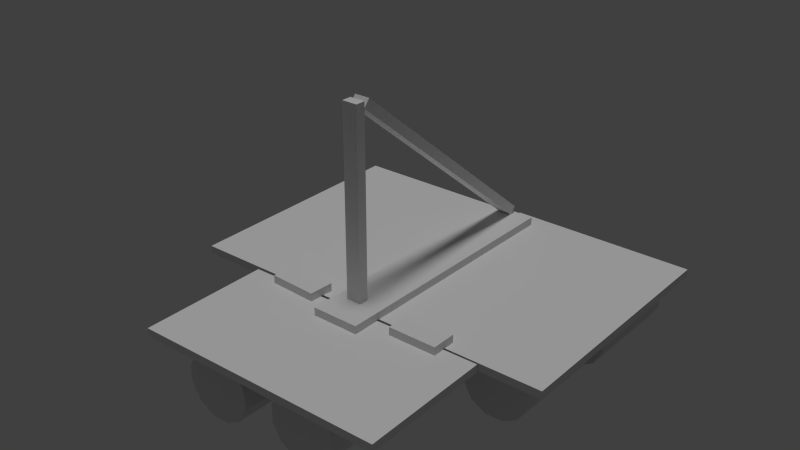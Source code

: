 # Source: boat.blend  (saved by Blender 2.76.0; exported with 4.5.12 LTS)
import bpy
from mathutils import Matrix  # noqa: F401  (used for matrix-valued properties, if any)

bpy.ops.wm.read_factory_settings(use_empty=True)
scene = bpy.context.scene
scene.name = 'Scene'

# ---- collections
col_collection_1 = bpy.data.collections.new('Collection 1'); scene.collection.children.link(col_collection_1)

# ---- materials (node trees are filled in below, after node groups)
mat_boat = bpy.data.materials.new('Boat')
mat_boat.alpha_threshold = 0.0
mat_boat.use_transparent_shadow = False
mat_boat.roughness = 0.5

# ---- material node trees

# ---- world
world_world = bpy.data.worlds.new('World'); scene.world = world_world
world_world.color = (0.05088, 0.05088, 0.05088)
world_world.use_sun_shadow = False
world_world.sun_shadow_jitter_overblur = 0.0
world_world.cycles.sampling_method = 'MANUAL'
world_world.cycles.sample_map_resolution = 256

# ---- lights
light_sun_001 = bpy.data.lights.new('Sun.001', 'SUN')
light_sun_001.transmission_factor = 0.0
light_sun_001.angle = 0.1993
light_sun_001.energy = 1.0
light_sun_001.shadow_buffer_clip_start = 0.5
light_sun_001.shadow_soft_size = 0.1
light_sun_001.shadow_cascade_max_distance = 1000.0
light_sun_001.cycles.use_multiple_importance_sampling = False

# ---- meshes
me_cube_001 = bpy.data.meshes.new('Cube.001')
me_cube_001.from_pydata([(-0.09094, -0.5477, 0.07078), (-0.09094, -0.5477, 2.394), (-0.09094, -0.4268, 0.07078), (-0.09094, -0.4268, 2.394), (0.1005, -0.5477, 0.07078), (0.1005, -0.5477, 2.394), (0.1005, -0.4268, 0.07078), (0.1005, -0.4268, 2.394), (-1.76, 1.274, -0.1046), (-1.76, 2.589, -0.1046), (-1.953, 1.274, -0.2169), (-1.953, 2.589, -0.2169), (-2.063, 1.274, -0.4103), (-2.063, 2.589, -0.4103), (-2.062, 1.274, -0.633), (-2.062, 2.589, -0.633), (-1.949, 1.274, -0.8253), (-1.949, 2.589, -0.8253), (-1.756, 1.274, -0.9356), (-1.756, 2.589, -0.9356), (-1.533, 1.274, -0.9345), (-1.533, 2.589, -0.9345), (-1.341, 1.274, -0.8221), (-1.341, 2.589, -0.8221), (-1.231, 1.274, -0.6287), (-1.231, 2.589, -0.6287), (-1.232, 1.274, -0.406), (-1.232, 2.589, -0.406), (-1.344, 1.274, -0.2137), (-1.344, 2.589, -0.2137), (-1.538, 1.274, -0.1034), (-1.538, 2.589, -0.1034), (-1.647, 2.589, -0.5195), (-1.647, 1.274, -0.5195), (0.006452, 2.553, -0.1269), (0.006452, 2.553, -0.02808), (0.03832, -0.5359, -0.1269), (0.03832, -0.5359, -0.02808), (-2.348, 2.529, -0.1269), (-2.348, 2.529, -0.02808), (-2.316, -0.5602, -0.1269), (-2.316, -0.5602, -0.02808), (2.41, 2.627, -0.1327), (2.41, 2.627, -0.03388), (2.443, -0.5121, -0.1277), (2.444, -0.5119, -0.02888), (0.05522, 2.602, -0.1261), (0.05549, 2.602, -0.02728), (0.08917, -0.5375, -0.1211), (0.08945, -0.5374, -0.02228), (-1.457, -0.595, -0.1269), (-1.457, -0.595, -0.02808), (1.681, -0.5439, -0.1269), (1.681, -0.5439, -0.02808), (-1.431, -2.248, -0.1269), (-1.431, -2.248, -0.02808), (1.708, -2.197, -0.1269), (1.708, -2.197, -0.02808), (-0.2408, 2.416, -0.02808), (-0.2408, 2.416, 0.07078), (0.357, 2.416, -0.02808), (0.357, 2.416, 0.07078), (-0.2408, -0.9133, -0.02808), (-0.2408, -0.9133, 0.07078), (0.357, -0.9133, -0.02808), (0.357, -0.9133, 0.07078), (-1.083, -0.6974, -0.02808), (-1.083, -0.6974, 0.07078), (-1.069, -0.3838, -0.02808), (-1.069, -0.3838, 0.07078), (-0.4714, -0.7248, -0.02808), (-0.4714, -0.7248, 0.07078), (-0.4573, -0.4111, -0.02808), (-0.4573, -0.4111, 0.07078), (0.6365, -0.6968, -0.02808), (0.6365, -0.6968, 0.07078), (0.6352, -0.3829, -0.02808), (0.6352, -0.3829, 0.07078), (1.249, -0.6942, -0.02808), (1.249, -0.6942, 0.07078), (1.248, -0.3803, -0.02808), (1.248, -0.3803, 0.07078), (-0.6687, 1.222, -0.1046), (-0.6687, 2.537, -0.1046), (-0.8609, 1.222, -0.2169), (-0.8609, 2.537, -0.2169), (-0.9713, 1.222, -0.4103), (-0.9713, 2.537, -0.4103), (-0.9701, 1.222, -0.633), (-0.9701, 2.537, -0.633), (-0.8578, 1.222, -0.8253), (-0.8578, 2.537, -0.8253), (-0.6643, 1.222, -0.9356), (-0.6643, 2.537, -0.9356), (-0.4417, 1.222, -0.9345), (-0.4417, 2.537, -0.9345), (-0.2494, 1.222, -0.8221), (-0.2494, 2.537, -0.8221), (-0.1391, 1.222, -0.6287), (-0.1391, 2.537, -0.6287), (-0.1402, 1.222, -0.406), (-0.1402, 2.537, -0.406), (-0.2526, 1.222, -0.2137), (-0.2526, 2.537, -0.2137), (-0.446, 1.222, -0.1034), (-0.446, 2.537, -0.1034), (0.5438, 1.318, -0.1046), (0.5438, 2.633, -0.1046), (0.3515, 1.318, -0.2169), (0.3515, 2.633, -0.2169), (0.2412, 1.318, -0.4103), (0.2412, 2.633, -0.4103), (0.2423, 1.318, -0.633), (0.2423, 2.633, -0.633), (0.3547, 1.318, -0.8253), (0.3547, 2.633, -0.8253), (0.5481, 1.318, -0.9356), (0.5481, 2.633, -0.9356), (0.7708, 1.318, -0.9345), (0.7708, 2.633, -0.9345), (0.9631, 1.318, -0.8221), (0.9631, 2.633, -0.8221), (1.073, 1.318, -0.6287), (1.073, 2.633, -0.6287), (1.072, 1.318, -0.406), (1.072, 2.633, -0.406), (0.9599, 1.318, -0.2137), (0.9599, 2.633, -0.2137), (0.7665, 1.318, -0.1034), (0.7665, 2.633, -0.1034), (1.593, 1.274, -0.1046), (1.593, 2.589, -0.1046), (1.4, 1.274, -0.2169), (1.4, 2.589, -0.2169), (1.29, 1.274, -0.4103), (1.29, 2.589, -0.4103), (1.291, 1.274, -0.633), (1.291, 2.589, -0.633), (1.403, 1.274, -0.8253), (1.403, 2.589, -0.8253), (1.597, 1.274, -0.9356), (1.597, 2.589, -0.9356), (1.82, 1.274, -0.9345), (1.82, 2.589, -0.9345), (2.012, 1.274, -0.8221), (2.012, 2.589, -0.8221), (2.122, 1.274, -0.6287), (2.122, 2.589, -0.6287), (2.121, 1.274, -0.406), (2.121, 2.589, -0.406), (2.009, 1.274, -0.2137), (2.009, 2.589, -0.2137), (1.815, 1.274, -0.1034), (1.815, 2.589, -0.1034), (0.4765, -0.2273, -0.1046), (0.4765, 1.088, -0.1046), (0.2842, -0.2273, -0.2169), (0.2842, 1.088, -0.2169), (0.1739, -0.2273, -0.4103), (0.1739, 1.088, -0.4103), (0.175, -0.2273, -0.633), (0.175, 1.088, -0.633), (0.2874, -0.2273, -0.8253), (0.2874, 1.088, -0.8253), (0.4808, -0.2273, -0.9356), (0.4808, 1.088, -0.9356), (0.7035, -0.2273, -0.9345), (0.7035, 1.088, -0.9345), (0.8957, -0.2273, -0.8221), (0.8957, 1.088, -0.8221), (1.006, -0.2273, -0.6287), (1.006, 1.088, -0.6287), (1.005, -0.2273, -0.406), (1.005, 1.088, -0.406), (0.8926, -0.2273, -0.2137), (0.8926, 1.088, -0.2137), (0.6991, -0.2273, -0.1034), (0.6991, 1.088, -0.1034), (1.53, -0.15, -0.1046), (1.53, 1.165, -0.1046), (1.338, -0.15, -0.2169), (1.338, 1.165, -0.2169), (1.228, -0.15, -0.4103), (1.228, 1.165, -0.4103), (1.229, -0.15, -0.633), (1.229, 1.165, -0.633), (1.341, -0.15, -0.8253), (1.341, 1.165, -0.8253), (1.535, -0.15, -0.9356), (1.535, 1.165, -0.9356), (1.757, -0.15, -0.9345), (1.757, 1.165, -0.9345), (1.95, -0.15, -0.8221), (1.95, 1.165, -0.8221), (2.06, -0.15, -0.6287), (2.06, 1.165, -0.6287), (2.059, -0.15, -0.406), (2.059, 1.165, -0.406), (1.947, -0.15, -0.2137), (1.947, 1.165, -0.2137), (1.753, -0.15, -0.1034), (1.753, 1.165, -0.1034), (-0.7053, -0.2773, -0.1046), (-0.7053, 1.038, -0.1046), (-0.8975, -0.2773, -0.2169), (-0.8975, 1.038, -0.2169), (-1.008, -0.2773, -0.4103), (-1.008, 1.038, -0.4103), (-1.007, -0.2773, -0.633), (-1.007, 1.038, -0.633), (-0.8944, -0.2773, -0.8253), (-0.8944, 1.038, -0.8253), (-0.7009, -0.2773, -0.9356), (-0.7009, 1.038, -0.9356), (-0.4783, -0.2773, -0.9345), (-0.4783, 1.038, -0.9345), (-0.286, -0.2773, -0.8221), (-0.286, 1.038, -0.8221), (-0.1757, -0.2773, -0.6287), (-0.1757, 1.038, -0.6287), (-0.1768, -0.2773, -0.406), (-0.1768, 1.038, -0.406), (-0.2892, -0.2773, -0.2137), (-0.2892, 1.038, -0.2137), (-0.4826, -0.2773, -0.1034), (-0.4826, 1.038, -0.1034), (-1.779, -0.134, -0.1046), (-1.779, 1.181, -0.1046), (-1.972, -0.134, -0.2169), (-1.972, 1.181, -0.2169), (-2.082, -0.134, -0.4103), (-2.082, 1.181, -0.4103), (-2.081, -0.134, -0.633), (-2.081, 1.181, -0.633), (-1.968, -0.134, -0.8253), (-1.968, 1.181, -0.8253), (-1.775, -0.134, -0.9356), (-1.775, 1.181, -0.9356), (-1.552, -0.134, -0.9345), (-1.552, 1.181, -0.9345), (-1.36, -0.134, -0.8221), (-1.36, 1.181, -0.8221), (-1.25, -0.134, -0.6287), (-1.25, 1.181, -0.6287), (-1.251, -0.134, -0.406), (-1.251, 1.181, -0.406), (-1.363, -0.134, -0.2137), (-1.363, 1.181, -0.2137), (-1.557, -0.134, -0.1034), (-1.557, 1.181, -0.1034), (0.4765, -2.003, -0.1046), (0.4765, -0.688, -0.1046), (0.2842, -2.003, -0.2169), (0.2842, -0.688, -0.2169), (0.1739, -2.003, -0.4103), (0.1739, -0.688, -0.4103), (0.175, -2.003, -0.633), (0.175, -0.688, -0.633), (0.2874, -2.003, -0.8253), (0.2874, -0.688, -0.8253), (0.4808, -2.003, -0.9356), (0.4808, -0.688, -0.9356), (0.7035, -2.003, -0.9345), (0.7035, -0.688, -0.9345), (0.8957, -2.003, -0.8221), (0.8957, -0.688, -0.8221), (1.006, -2.003, -0.6287), (1.006, -0.688, -0.6287), (1.005, -2.003, -0.406), (1.005, -0.688, -0.406), (0.8926, -2.003, -0.2137), (0.8926, -0.688, -0.2137), (0.6991, -2.003, -0.1034), (0.6991, -0.688, -0.1034), (-0.7053, -2.053, -0.1046), (-0.7053, -0.738, -0.1046), (-0.8975, -2.053, -0.2169), (-0.8975, -0.738, -0.2169), (-1.008, -2.053, -0.4103), (-1.008, -0.738, -0.4103), (-1.007, -2.053, -0.633), (-1.007, -0.738, -0.633), (-0.8944, -2.053, -0.8253), (-0.8944, -0.738, -0.8253), (-0.7009, -2.053, -0.9356), (-0.7009, -0.738, -0.9356), (-0.4783, -2.053, -0.9345), (-0.4783, -0.738, -0.9345), (-0.286, -2.053, -0.8221), (-0.286, -0.738, -0.8221), (-0.1757, -2.053, -0.6287), (-0.1757, -0.738, -0.6287), (-0.1768, -2.053, -0.406), (-0.1768, -0.738, -0.406), (-0.2892, -2.053, -0.2137), (-0.2892, -0.738, -0.2137), (-0.4826, -2.053, -0.1034), (-0.4826, -0.738, -0.1034), (-0.5552, 2.537, -0.5195), (0.6573, 2.633, -0.5195), (1.706, 2.589, -0.5195), (1.706, 1.274, -0.5195), (0.6573, 1.318, -0.5195), (-0.5552, 1.222, -0.5195), (1.644, 1.165, -0.5195), (0.59, 1.088, -0.5195), (-0.5918, 1.038, -0.5195), (-1.666, 1.181, -0.5195), (1.644, -0.15, -0.5195), (0.59, -0.2273, -0.5195), (-0.5918, -0.2773, -0.5195), (-1.666, -0.134, -0.5195), (-0.5918, -0.738, -0.5195), (0.59, -0.688, -0.5195), (-0.5918, -2.053, -0.5195), (0.59, -2.003, -0.5195), (-0.09094, 2.334, 0.05588), (-0.09094, -0.4322, 2.315), (-0.09094, 2.41, 0.1495), (-0.09094, -0.3558, 2.409), (0.1005, 2.334, 0.05588), (0.1005, -0.4322, 2.315), (0.1005, 2.41, 0.1495), (0.1005, -0.3558, 2.409)], [], [(1, 3, 2, 0), (3, 7, 6, 2), (7, 5, 4, 6), (5, 1, 0, 4), (5, 7, 3, 1), (8, 9, 11, 10), (10, 11, 13, 12), (12, 13, 15, 14), (14, 15, 17, 16), (16, 17, 19, 18), (18, 19, 21, 20), (20, 21, 23, 22), (22, 23, 25, 24), (24, 25, 27, 26), (26, 27, 29, 28), (28, 29, 31, 30), (30, 31, 9, 8), (22, 24, 33), (11, 9, 32), (9, 31, 32), (31, 29, 32), (29, 27, 32), (27, 25, 32), (25, 23, 32), (23, 21, 32), (21, 19, 32), (19, 17, 32), (17, 15, 32), (15, 13, 32), (13, 11, 32), (20, 22, 33), (18, 20, 33), (16, 18, 33), (14, 16, 33), (30, 8, 33), (8, 10, 33), (12, 14, 33), (28, 30, 33), (10, 12, 33), (26, 28, 33), (24, 26, 33), (35, 37, 36, 34), (37, 41, 40, 36), (41, 39, 38, 40), (39, 35, 34, 38), (34, 36, 40, 38), (39, 41, 37, 35), (43, 45, 44, 42), (45, 49, 48, 44), (49, 47, 46, 48), (47, 43, 42, 46), (42, 44, 48, 46), (47, 49, 45, 43), (51, 53, 52, 50), (53, 57, 56, 52), (57, 55, 54, 56), (55, 51, 50, 54), (50, 52, 56, 54), (55, 57, 53, 51), (59, 61, 60, 58), (61, 65, 64, 60), (65, 63, 62, 64), (63, 59, 58, 62), (63, 65, 61, 59), (67, 69, 68, 66), (69, 73, 72, 68), (73, 71, 70, 72), (71, 67, 66, 70), (71, 73, 69, 67), (75, 77, 76, 74), (77, 81, 80, 76), (81, 79, 78, 80), (79, 75, 74, 78), (79, 81, 77, 75), (82, 83, 85, 84), (84, 85, 87, 86), (86, 87, 89, 88), (88, 89, 91, 90), (90, 91, 93, 92), (92, 93, 95, 94), (94, 95, 97, 96), (96, 97, 99, 98), (98, 99, 101, 100), (100, 101, 103, 102), (109, 107, 299), (102, 103, 105, 104), (104, 105, 83, 82), (181, 179, 304), (106, 107, 109, 108), (108, 109, 111, 110), (110, 111, 113, 112), (112, 113, 115, 114), (114, 115, 117, 116), (116, 117, 119, 118), (118, 119, 121, 120), (120, 121, 123, 122), (122, 123, 125, 124), (124, 125, 127, 126), (133, 131, 300), (126, 127, 129, 128), (128, 129, 107, 106), (82, 84, 303), (130, 131, 133, 132), (132, 133, 135, 134), (134, 135, 137, 136), (136, 137, 139, 138), (138, 139, 141, 140), (140, 141, 143, 142), (142, 143, 145, 144), (144, 145, 147, 146), (146, 147, 149, 148), (148, 149, 151, 150), (130, 132, 301), (150, 151, 153, 152), (152, 153, 131, 130), (106, 108, 302), (154, 155, 157, 156), (156, 157, 159, 158), (158, 159, 161, 160), (160, 161, 163, 162), (162, 163, 165, 164), (164, 165, 167, 166), (166, 167, 169, 168), (168, 169, 171, 170), (170, 171, 173, 172), (172, 173, 175, 174), (205, 203, 306), (174, 175, 177, 176), (176, 177, 155, 154), (202, 204, 310), (178, 179, 181, 180), (180, 181, 183, 182), (182, 183, 185, 184), (184, 185, 187, 186), (186, 187, 189, 188), (188, 189, 191, 190), (190, 191, 193, 192), (192, 193, 195, 194), (194, 195, 197, 196), (196, 197, 199, 198), (198, 199, 201, 200), (200, 201, 179, 178), (154, 156, 309), (202, 203, 205, 204), (204, 205, 207, 206), (206, 207, 209, 208), (208, 209, 211, 210), (210, 211, 213, 212), (212, 213, 215, 214), (214, 215, 217, 216), (216, 217, 219, 218), (218, 219, 221, 220), (220, 221, 223, 222), (229, 227, 307), (222, 223, 225, 224), (224, 225, 203, 202), (226, 228, 311), (226, 227, 229, 228), (228, 229, 231, 230), (230, 231, 233, 232), (232, 233, 235, 234), (234, 235, 237, 236), (236, 237, 239, 238), (238, 239, 241, 240), (240, 241, 243, 242), (242, 243, 245, 244), (244, 245, 247, 246), (178, 180, 308), (246, 247, 249, 248), (248, 249, 227, 226), (277, 275, 312), (250, 251, 253, 252), (252, 253, 255, 254), (254, 255, 257, 256), (256, 257, 259, 258), (258, 259, 261, 260), (260, 261, 263, 262), (262, 263, 265, 264), (264, 265, 267, 266), (266, 267, 269, 268), (268, 269, 271, 270), (274, 276, 314), (270, 271, 273, 272), (272, 273, 251, 250), (274, 275, 277, 276), (276, 277, 279, 278), (278, 279, 281, 280), (280, 281, 283, 282), (282, 283, 285, 284), (284, 285, 287, 286), (286, 287, 289, 288), (288, 289, 291, 290), (290, 291, 293, 292), (292, 293, 295, 294), (253, 251, 313), (294, 295, 297, 296), (296, 297, 275, 274), (250, 252, 315), (85, 83, 298), (83, 105, 298), (105, 103, 298), (103, 101, 298), (101, 99, 298), (99, 97, 298), (97, 95, 298), (95, 93, 298), (93, 91, 298), (91, 89, 298), (89, 87, 298), (87, 85, 298), (107, 129, 299), (129, 127, 299), (127, 125, 299), (125, 123, 299), (123, 121, 299), (121, 119, 299), (119, 117, 299), (117, 115, 299), (115, 113, 299), (113, 111, 299), (111, 109, 299), (131, 153, 300), (153, 151, 300), (151, 149, 300), (149, 147, 300), (147, 145, 300), (145, 143, 300), (143, 141, 300), (141, 139, 300), (139, 137, 300), (137, 135, 300), (135, 133, 300), (132, 134, 301), (134, 136, 301), (136, 138, 301), (138, 140, 301), (140, 142, 301), (142, 144, 301), (144, 146, 301), (146, 148, 301), (148, 150, 301), (150, 152, 301), (152, 130, 301), (108, 110, 302), (110, 112, 302), (112, 114, 302), (114, 116, 302), (116, 118, 302), (118, 120, 302), (120, 122, 302), (122, 124, 302), (124, 126, 302), (126, 128, 302), (128, 106, 302), (84, 86, 303), (86, 88, 303), (88, 90, 303), (90, 92, 303), (92, 94, 303), (94, 96, 303), (96, 98, 303), (98, 100, 303), (100, 102, 303), (102, 104, 303), (104, 82, 303), (179, 201, 304), (201, 199, 304), (199, 197, 304), (197, 195, 304), (195, 193, 304), (193, 191, 304), (191, 189, 304), (189, 187, 304), (187, 185, 304), (185, 183, 304), (183, 181, 304), (157, 155, 305), (155, 177, 305), (177, 175, 305), (175, 173, 305), (173, 171, 305), (171, 169, 305), (169, 167, 305), (167, 165, 305), (165, 163, 305), (163, 161, 305), (161, 159, 305), (159, 157, 305), (203, 225, 306), (225, 223, 306), (223, 221, 306), (221, 219, 306), (219, 217, 306), (217, 215, 306), (215, 213, 306), (213, 211, 306), (211, 209, 306), (209, 207, 306), (207, 205, 306), (227, 249, 307), (249, 247, 307), (247, 245, 307), (245, 243, 307), (243, 241, 307), (241, 239, 307), (239, 237, 307), (237, 235, 307), (235, 233, 307), (233, 231, 307), (231, 229, 307), (180, 182, 308), (182, 184, 308), (184, 186, 308), (186, 188, 308), (188, 190, 308), (190, 192, 308), (192, 194, 308), (194, 196, 308), (196, 198, 308), (198, 200, 308), (200, 178, 308), (156, 158, 309), (158, 160, 309), (160, 162, 309), (162, 164, 309), (164, 166, 309), (166, 168, 309), (168, 170, 309), (170, 172, 309), (172, 174, 309), (174, 176, 309), (176, 154, 309), (204, 206, 310), (206, 208, 310), (208, 210, 310), (210, 212, 310), (212, 214, 310), (214, 216, 310), (216, 218, 310), (218, 220, 310), (220, 222, 310), (222, 224, 310), (224, 202, 310), (228, 230, 311), (230, 232, 311), (232, 234, 311), (234, 236, 311), (236, 238, 311), (238, 240, 311), (240, 242, 311), (242, 244, 311), (244, 246, 311), (246, 248, 311), (248, 226, 311), (275, 297, 312), (297, 295, 312), (295, 293, 312), (293, 291, 312), (291, 289, 312), (289, 287, 312), (287, 285, 312), (285, 283, 312), (283, 281, 312), (281, 279, 312), (279, 277, 312), (251, 273, 313), (273, 271, 313), (271, 269, 313), (269, 267, 313), (267, 265, 313), (265, 263, 313), (263, 261, 313), (261, 259, 313), (259, 257, 313), (257, 255, 313), (255, 253, 313), (276, 278, 314), (278, 280, 314), (280, 282, 314), (282, 284, 314), (284, 286, 314), (286, 288, 314), (288, 290, 314), (290, 292, 314), (292, 294, 314), (294, 296, 314), (296, 274, 314), (252, 254, 315), (254, 256, 315), (256, 258, 315), (258, 260, 315), (260, 262, 315), (262, 264, 315), (264, 266, 315), (266, 268, 315), (268, 270, 315), (270, 272, 315), (272, 250, 315), (317, 319, 318, 316), (319, 323, 322, 318), (323, 321, 320, 322), (321, 317, 316, 320), (316, 318, 322, 320), (321, 323, 319, 317)])
_uv = me_cube_001.uv_layers.new(name='UVMap')
_uv.uv.foreach_set('vector', [0.1641, 0.1776, 0.1726, 0.1776, 0.1726, 0.3413, 0.1641, 0.3413, 0.1726, 0.1776, 0.1726, 0.1641, 0.3363, 0.1641, 0.3363, 0.1776, 0.1726, 0.1641, 0.1641, 0.1641, 0.1641, 0.0003453, 0.1726, 0.0003453, 0.1641, 0.1641, 0.1641, 0.1776, 0.0003453, 0.1776, 0.0003453, 0.1641, 0.1641, 0.1641, 0.1726, 0.1641, 0.1726, 0.1776, 0.1641, 0.1776, 0.5729, 0.1516, 0.5729, 0.05892, 0.5886, 0.05892, 0.5886, 0.1516, 0.5886, 0.1516, 0.5886, 0.05892, 0.6043, 0.05892, 0.6043, 0.1516, 0.6043, 0.1516, 0.6043, 0.05892, 0.62, 0.05892, 0.62, 0.1516, 0.62, 0.1516, 0.62, 0.05892, 0.6357, 0.05892, 0.6357, 0.1516, 0.6357, 0.1516, 0.6357, 0.05892, 0.6514, 0.05892, 0.6514, 0.1516, 0.6514, 0.1516, 0.6514, 0.05892, 0.6671, 0.05892, 0.6671, 0.1516, 0.6671, 0.1516, 0.6671, 0.05892, 0.6828, 0.05892, 0.6828, 0.1516, 0.6828, 0.1516, 0.6828, 0.05892, 0.6985, 0.05892, 0.6985, 0.1516, 0.6985, 0.1516, 0.6985, 0.05892, 0.7142, 0.05892, 0.7142, 0.1516, 0.7142, 0.1516, 0.7142, 0.05892, 0.7299, 0.05892, 0.7299, 0.1516, 0.7299, 0.1516, 0.7299, 0.05892, 0.7456, 0.05892, 0.7456, 0.1516, 0.7456, 0.1516, 0.7456, 0.05892, 0.7613, 0.05892, 0.7613, 0.1516, 0.6807, 0.1595, 0.6886, 0.173, 0.6593, 0.1809, 0.6378, 0.008193, 0.6514, 0.0003454, 0.6593, 0.02963, 0.6514, 0.0003454, 0.6671, 0.0003453, 0.6593, 0.02963, 0.6671, 0.0003453, 0.6807, 0.008193, 0.6593, 0.02963, 0.6807, 0.008193, 0.6886, 0.02179, 0.6593, 0.02963, 0.6886, 0.02179, 0.6886, 0.03748, 0.6593, 0.02963, 0.6886, 0.03748, 0.6807, 0.05108, 0.6593, 0.02963, 0.6807, 0.05108, 0.6671, 0.05892, 0.6593, 0.02963, 0.6671, 0.05892, 0.6514, 0.05892, 0.6593, 0.02963, 0.6514, 0.05892, 0.6378, 0.05108, 0.6593, 0.02963, 0.6378, 0.05108, 0.63, 0.03748, 0.6593, 0.02963, 0.63, 0.03748, 0.63, 0.02179, 0.6593, 0.02963, 0.63, 0.02179, 0.6378, 0.008193, 0.6593, 0.02963, 0.6671, 0.1516, 0.6807, 0.1595, 0.6593, 0.1809, 0.6514, 0.1516, 0.6671, 0.1516, 0.6593, 0.1809, 0.6378, 0.1595, 0.6514, 0.1516, 0.6593, 0.1809, 0.63, 0.173, 0.6378, 0.1595, 0.6593, 0.1809, 0.6671, 0.2102, 0.6514, 0.2102, 0.6593, 0.1809, 0.6514, 0.2102, 0.6378, 0.2023, 0.6593, 0.1809, 0.63, 0.1887, 0.63, 0.173, 0.6593, 0.1809, 0.6807, 0.2023, 0.6671, 0.2102, 0.6593, 0.1809, 0.6378, 0.2023, 0.63, 0.1887, 0.6593, 0.1809, 0.6886, 0.1887, 0.6807, 0.2023, 0.6593, 0.1809, 0.6886, 0.173, 0.6886, 0.1887, 0.6593, 0.1809, 0.5716, 0.349, 0.3539, 0.349, 0.3539, 0.342, 0.5716, 0.342, 0.3539, 0.349, 0.3539, 0.5149, 0.3469, 0.5149, 0.3469, 0.349, 0.3539, 0.5149, 0.5716, 0.5149, 0.5716, 0.5219, 0.3539, 0.5219, 0.5716, 0.5149, 0.5716, 0.349, 0.5786, 0.349, 0.5786, 0.5149, 0.5716, 0.6879, 0.3539, 0.6879, 0.3539, 0.5219, 0.5716, 0.5219, 0.5716, 0.5149, 0.3539, 0.5149, 0.3539, 0.349, 0.5716, 0.349, 0.1733, 0.5703, 0.1733, 0.349, 0.1802, 0.349, 0.1802, 0.5703, 0.1733, 0.349, 0.007314, 0.349, 0.007314, 0.342, 0.1733, 0.342, 0.007314, 0.349, 0.007314, 0.5703, 0.0003453, 0.5703, 0.0003469, 0.349, 0.007314, 0.5703, 0.1733, 0.5703, 0.1733, 0.5772, 0.007314, 0.5772, 0.1802, 0.5703, 0.1802, 0.349, 0.3462, 0.349, 0.3462, 0.5703, 0.007314, 0.5703, 0.007314, 0.349, 0.1733, 0.349, 0.1733, 0.5703, 0.344, 0.2404, 0.5653, 0.2403, 0.5653, 0.2473, 0.344, 0.2473, 0.5653, 0.2403, 0.5653, 0.1238, 0.5722, 0.1238, 0.5722, 0.2403, 0.5653, 0.1238, 0.344, 0.1238, 0.344, 0.1169, 0.5653, 0.1169, 0.344, 0.1238, 0.344, 0.2404, 0.337, 0.2404, 0.337, 0.1238, 0.344, 0.0003459, 0.5653, 0.0003453, 0.5653, 0.1169, 0.344, 0.1169, 0.344, 0.1238, 0.5653, 0.1238, 0.5653, 0.2403, 0.344, 0.2404, 0.5787, 0.2971, 0.5787, 0.255, 0.5856, 0.255, 0.5856, 0.2971, 0.5787, 0.255, 0.344, 0.255, 0.344, 0.248, 0.5787, 0.248, 0.344, 0.255, 0.344, 0.2971, 0.337, 0.2971, 0.337, 0.255, 0.344, 0.2971, 0.5787, 0.2971, 0.5787, 0.3041, 0.344, 0.3041, 0.344, 0.2971, 0.344, 0.255, 0.5787, 0.255, 0.5787, 0.2971, 0.4018, 0.3117, 0.4018, 0.3339, 0.3948, 0.3339, 0.3948, 0.3117, 0.4018, 0.3339, 0.445, 0.3339, 0.445, 0.3408, 0.4018, 0.3408, 0.445, 0.3339, 0.445, 0.3117, 0.452, 0.3117, 0.452, 0.3339, 0.445, 0.3117, 0.4018, 0.3117, 0.4018, 0.3048, 0.445, 0.3048, 0.445, 0.3117, 0.445, 0.3339, 0.4018, 0.3339, 0.4018, 0.3117, 0.344, 0.3117, 0.344, 0.3339, 0.337, 0.3339, 0.337, 0.3117, 0.344, 0.3339, 0.3872, 0.3339, 0.3872, 0.3408, 0.344, 0.3408, 0.3872, 0.3339, 0.3872, 0.3117, 0.3942, 0.3117, 0.3942, 0.3339, 0.3872, 0.3117, 0.344, 0.3117, 0.344, 0.3048, 0.3872, 0.3048, 0.3872, 0.3117, 0.3872, 0.3339, 0.344, 0.3339, 0.344, 0.3117, 0.05893, 0.5936, 0.1516, 0.5936, 0.1516, 0.6093, 0.05892, 0.6093, 0.05892, 0.6093, 0.1516, 0.6093, 0.1516, 0.625, 0.05892, 0.625, 0.05892, 0.625, 0.1516, 0.625, 0.1516, 0.6407, 0.05892, 0.6407, 0.05892, 0.6407, 0.1516, 0.6407, 0.1516, 0.6564, 0.05892, 0.6564, 0.05892, 0.6564, 0.1516, 0.6564, 0.1516, 0.6721, 0.05892, 0.6721, 0.05892, 0.6721, 0.1516, 0.6721, 0.1516, 0.6878, 0.05892, 0.6878, 0.05892, 0.6878, 0.1516, 0.6878, 0.1516, 0.7035, 0.05892, 0.7035, 0.05892, 0.7035, 0.1516, 0.7035, 0.1516, 0.7192, 0.05892, 0.7192, 0.05892, 0.7192, 0.1516, 0.7192, 0.1516, 0.7349, 0.05892, 0.7349, 0.05892, 0.7349, 0.1516, 0.7349, 0.1516, 0.7506, 0.05892, 0.7506, 0.9918, 0.8007, 0.9997, 0.8143, 0.9704, 0.8221, 0.05892, 0.7506, 0.1516, 0.7506, 0.1516, 0.7663, 0.05892, 0.7663, 0.05893, 0.5779, 0.1516, 0.5779, 0.1516, 0.5936, 0.05893, 0.5936, 0.7813, 0.8007, 0.7891, 0.8143, 0.7598, 0.8221, 0.8484, 0.7358, 0.9411, 0.7358, 0.9411, 0.7515, 0.8484, 0.7515, 0.8484, 0.7515, 0.9411, 0.7515, 0.9411, 0.7672, 0.8484, 0.7672, 0.8484, 0.7672, 0.9411, 0.7672, 0.9411, 0.7829, 0.8484, 0.7829, 0.8484, 0.7829, 0.9411, 0.7829, 0.9411, 0.7986, 0.8484, 0.7986, 0.8484, 0.7986, 0.9411, 0.7986, 0.9411, 0.8143, 0.8484, 0.8143, 0.8484, 0.8143, 0.9411, 0.8143, 0.9411, 0.83, 0.8484, 0.83, 0.8484, 0.83, 0.9411, 0.83, 0.9411, 0.8457, 0.8484, 0.8457, 0.8484, 0.8457, 0.9411, 0.8457, 0.9411, 0.8614, 0.8484, 0.8614, 0.8484, 0.8614, 0.9411, 0.8614, 0.9411, 0.8771, 0.8484, 0.8771, 0.8484, 0.8771, 0.9411, 0.8771, 0.9411, 0.8928, 0.8484, 0.8928, 0.7813, 0.4226, 0.7891, 0.4362, 0.7598, 0.444, 0.8484, 0.8928, 0.9411, 0.8928, 0.9411, 0.9084, 0.8484, 0.9084, 0.8484, 0.7201, 0.9411, 0.7201, 0.9411, 0.7358, 0.8484, 0.7358, 0.0003456, 0.6721, 0.008194, 0.6585, 0.02963, 0.6799, 0.6379, 0.3577, 0.7305, 0.3577, 0.7305, 0.3734, 0.6379, 0.3734, 0.6379, 0.3734, 0.7305, 0.3734, 0.7305, 0.3891, 0.6379, 0.3891, 0.6379, 0.3891, 0.7305, 0.3891, 0.7305, 0.4048, 0.6379, 0.4048, 0.6379, 0.4048, 0.7305, 0.4048, 0.7305, 0.4205, 0.6379, 0.4205, 0.6379, 0.4205, 0.7305, 0.4205, 0.7305, 0.4362, 0.6379, 0.4362, 0.6379, 0.4362, 0.7305, 0.4362, 0.7305, 0.4519, 0.6379, 0.4519, 0.6379, 0.4519, 0.7305, 0.4519, 0.7305, 0.4676, 0.6379, 0.4676, 0.6379, 0.4676, 0.7305, 0.4676, 0.7305, 0.4833, 0.6379, 0.4833, 0.6379, 0.4833, 0.7305, 0.4833, 0.7305, 0.499, 0.6379, 0.499, 0.6379, 0.499, 0.7305, 0.499, 0.7305, 0.5147, 0.6379, 0.5147, 0.5793, 0.4362, 0.5871, 0.4226, 0.6086, 0.444, 0.6379, 0.5147, 0.7305, 0.5147, 0.7305, 0.5304, 0.6379, 0.5304, 0.6379, 0.342, 0.7305, 0.342, 0.7305, 0.3577, 0.6379, 0.3577, 0.7898, 0.8143, 0.7977, 0.8007, 0.8191, 0.8221, 0.8484, 0.3577, 0.9411, 0.3577, 0.9411, 0.3734, 0.8484, 0.3734, 0.8484, 0.3734, 0.9411, 0.3734, 0.9411, 0.3891, 0.8484, 0.3891, 0.8484, 0.3891, 0.9411, 0.3891, 0.9411, 0.4048, 0.8484, 0.4048, 0.8484, 0.4048, 0.9411, 0.4048, 0.9411, 0.4205, 0.8484, 0.4205, 0.8484, 0.4205, 0.9411, 0.4205, 0.9411, 0.4362, 0.8484, 0.4362, 0.8484, 0.4362, 0.9411, 0.4362, 0.9411, 0.4519, 0.8484, 0.4519, 0.8484, 0.4519, 0.9411, 0.4519, 0.9411, 0.4676, 0.8484, 0.4676, 0.8484, 0.4676, 0.9411, 0.4676, 0.9411, 0.4833, 0.8484, 0.4833, 0.8484, 0.4833, 0.9411, 0.4833, 0.9411, 0.499, 0.8484, 0.499, 0.8484, 0.499, 0.9411, 0.499, 0.9411, 0.5147, 0.8484, 0.5147, 0.5489, 0.7691, 0.5567, 0.7827, 0.5274, 0.7906, 0.8484, 0.5147, 0.9411, 0.5147, 0.9411, 0.5304, 0.8484, 0.5304, 0.8484, 0.342, 0.9411, 0.342, 0.9411, 0.3577, 0.8484, 0.3577, 0.3469, 0.7827, 0.3547, 0.7691, 0.3762, 0.7906, 0.6379, 0.7358, 0.7305, 0.7358, 0.7305, 0.7515, 0.6379, 0.7515, 0.6379, 0.7515, 0.7305, 0.7515, 0.7305, 0.7672, 0.6379, 0.7672, 0.6379, 0.7672, 0.7305, 0.7672, 0.7305, 0.7829, 0.6379, 0.7829, 0.6379, 0.7829, 0.7305, 0.7829, 0.7305, 0.7986, 0.6379, 0.7986, 0.6379, 0.7986, 0.7305, 0.7986, 0.7305, 0.8143, 0.6379, 0.8143, 0.6379, 0.8143, 0.7305, 0.8143, 0.7305, 0.83, 0.6379, 0.83, 0.6379, 0.83, 0.7305, 0.83, 0.7305, 0.8457, 0.6379, 0.8457, 0.6379, 0.8457, 0.7305, 0.8457, 0.7305, 0.8614, 0.6379, 0.8614, 0.6379, 0.8614, 0.7305, 0.8614, 0.7305, 0.8771, 0.6379, 0.8771, 0.6379, 0.8771, 0.7305, 0.8771, 0.7305, 0.8928, 0.6379, 0.8928, 0.6379, 0.8928, 0.7305, 0.8928, 0.7305, 0.9084, 0.6379, 0.9084, 0.6379, 0.7201, 0.7305, 0.7201, 0.7305, 0.7358, 0.6379, 0.7358, 0.7898, 0.4362, 0.7977, 0.4226, 0.8191, 0.444, 0.4055, 0.7042, 0.4982, 0.7042, 0.4982, 0.7199, 0.4055, 0.7199, 0.4055, 0.7199, 0.4982, 0.7199, 0.4982, 0.7356, 0.4055, 0.7356, 0.4055, 0.7356, 0.4982, 0.7356, 0.4982, 0.7513, 0.4055, 0.7513, 0.4055, 0.7513, 0.4982, 0.7513, 0.4982, 0.767, 0.4055, 0.767, 0.4055, 0.767, 0.4982, 0.767, 0.4982, 0.7827, 0.4055, 0.7827, 0.4055, 0.7827, 0.4982, 0.7827, 0.4982, 0.7984, 0.4055, 0.7984, 0.4055, 0.7984, 0.4982, 0.7984, 0.4982, 0.8141, 0.4055, 0.8141, 0.4055, 0.8141, 0.4982, 0.8141, 0.4982, 0.8298, 0.4055, 0.8298, 0.4055, 0.8298, 0.4982, 0.8298, 0.4982, 0.8455, 0.4055, 0.8455, 0.4055, 0.8455, 0.4982, 0.8455, 0.4982, 0.8612, 0.4055, 0.8612, 0.7813, 0.5959, 0.7891, 0.6095, 0.7598, 0.6174, 0.4055, 0.8612, 0.4982, 0.8612, 0.4982, 0.8769, 0.4055, 0.8769, 0.4055, 0.6886, 0.4982, 0.6886, 0.4982, 0.7042, 0.4055, 0.7042, 0.5793, 0.6095, 0.5871, 0.5959, 0.6086, 0.6174, 0.6379, 0.5311, 0.7305, 0.5311, 0.7305, 0.5467, 0.6379, 0.5467, 0.6379, 0.5467, 0.7305, 0.5467, 0.7305, 0.5624, 0.6379, 0.5624, 0.6379, 0.5624, 0.7305, 0.5624, 0.7305, 0.5781, 0.6379, 0.5781, 0.6379, 0.5781, 0.7305, 0.5781, 0.7305, 0.5938, 0.6379, 0.5938, 0.6379, 0.5938, 0.7305, 0.5938, 0.7305, 0.6095, 0.6379, 0.6095, 0.6379, 0.6095, 0.7305, 0.6095, 0.7305, 0.6252, 0.6379, 0.6252, 0.6379, 0.6252, 0.7305, 0.6252, 0.7305, 0.6409, 0.6379, 0.6409, 0.6379, 0.6409, 0.7305, 0.6409, 0.7305, 0.6566, 0.6379, 0.6566, 0.6379, 0.6566, 0.7305, 0.6566, 0.7305, 0.6723, 0.6379, 0.6723, 0.6379, 0.6723, 0.7305, 0.6723, 0.7305, 0.688, 0.6379, 0.688, 0.5793, 0.8143, 0.5871, 0.8007, 0.6086, 0.8221, 0.6379, 0.688, 0.7305, 0.688, 0.7305, 0.7037, 0.6379, 0.7037, 0.6379, 0.7037, 0.7305, 0.7037, 0.7305, 0.7194, 0.6379, 0.7194, 0.964, 0.08093, 0.9718, 0.09452, 0.9425, 0.1024, 0.05892, 0.767, 0.1516, 0.767, 0.1516, 0.7827, 0.05892, 0.7827, 0.05892, 0.7827, 0.1516, 0.7827, 0.1516, 0.7984, 0.05892, 0.7984, 0.05892, 0.7984, 0.1516, 0.7984, 0.1516, 0.814, 0.05892, 0.814, 0.05892, 0.814, 0.1516, 0.814, 0.1516, 0.8297, 0.05892, 0.8297, 0.05892, 0.8297, 0.1516, 0.8297, 0.1516, 0.8454, 0.05892, 0.8454, 0.05892, 0.8454, 0.1516, 0.8454, 0.1516, 0.8611, 0.05892, 0.8611, 0.05892, 0.8611, 0.1516, 0.8611, 0.1516, 0.8768, 0.05892, 0.8768, 0.05892, 0.8768, 0.1516, 0.8768, 0.1516, 0.8925, 0.05892, 0.8925, 0.05892, 0.8925, 0.1516, 0.8925, 0.1516, 0.9082, 0.05892, 0.9082, 0.05892, 0.9082, 0.1516, 0.9082, 0.1516, 0.9239, 0.05892, 0.9239, 0.762, 0.09452, 0.7698, 0.08093, 0.7913, 0.1024, 0.05892, 0.9239, 0.1516, 0.9239, 0.1516, 0.9396, 0.05892, 0.9396, 0.05892, 0.9396, 0.1516, 0.9396, 0.1516, 0.9553, 0.05892, 0.9553, 0.8206, 0.01604, 0.9132, 0.01604, 0.9132, 0.03174, 0.8206, 0.03174, 0.8206, 0.03174, 0.9132, 0.03174, 0.9132, 0.04743, 0.8206, 0.04743, 0.8206, 0.04743, 0.9132, 0.04743, 0.9132, 0.06313, 0.8206, 0.06313, 0.8206, 0.06313, 0.9132, 0.06313, 0.9132, 0.07883, 0.8206, 0.07883, 0.8206, 0.07883, 0.9132, 0.07883, 0.9132, 0.09452, 0.8206, 0.09452, 0.8206, 0.09452, 0.9132, 0.09452, 0.9132, 0.1102, 0.8206, 0.1102, 0.8206, 0.1102, 0.9132, 0.1102, 0.9132, 0.1259, 0.8206, 0.1259, 0.8206, 0.1259, 0.9132, 0.1259, 0.9132, 0.1416, 0.8206, 0.1416, 0.8206, 0.1416, 0.9132, 0.1416, 0.9132, 0.1573, 0.8206, 0.1573, 0.8206, 0.1573, 0.9132, 0.1573, 0.9132, 0.173, 0.8206, 0.173, 0.2023, 0.8318, 0.2102, 0.8454, 0.1809, 0.8533, 0.8206, 0.173, 0.9132, 0.173, 0.9132, 0.1887, 0.8206, 0.1887, 0.8206, 0.0003453, 0.9132, 0.0003454, 0.9132, 0.01604, 0.8206, 0.01604, 0.0003453, 0.8454, 0.008193, 0.8318, 0.02963, 0.8533, 0.2023, 0.6585, 0.2102, 0.6721, 0.1809, 0.6799, 0.2102, 0.6721, 0.2102, 0.6878, 0.1809, 0.6799, 0.2102, 0.6878, 0.2023, 0.7014, 0.1809, 0.6799, 0.2023, 0.7014, 0.1887, 0.7092, 0.1809, 0.6799, 0.1887, 0.7092, 0.173, 0.7092, 0.1809, 0.6799, 0.173, 0.7092, 0.1595, 0.7014, 0.1809, 0.6799, 0.1595, 0.7014, 0.1516, 0.6878, 0.1809, 0.6799, 0.1516, 0.6878, 0.1516, 0.6721, 0.1809, 0.6799, 0.1516, 0.6721, 0.1595, 0.6585, 0.1809, 0.6799, 0.1595, 0.6585, 0.173, 0.6506, 0.1809, 0.6799, 0.173, 0.6506, 0.1887, 0.6507, 0.1809, 0.6799, 0.1887, 0.6507, 0.2023, 0.6585, 0.1809, 0.6799, 0.9997, 0.8143, 0.9997, 0.83, 0.9704, 0.8221, 0.9997, 0.83, 0.9918, 0.8436, 0.9704, 0.8221, 0.9918, 0.8436, 0.9782, 0.8514, 0.9704, 0.8221, 0.9782, 0.8514, 0.9625, 0.8514, 0.9704, 0.8221, 0.9625, 0.8514, 0.9489, 0.8436, 0.9704, 0.8221, 0.9489, 0.8436, 0.9411, 0.83, 0.9704, 0.8221, 0.9411, 0.83, 0.9411, 0.8143, 0.9704, 0.8221, 0.9411, 0.8143, 0.9489, 0.8007, 0.9704, 0.8221, 0.9489, 0.8007, 0.9625, 0.7928, 0.9704, 0.8221, 0.9625, 0.7928, 0.9782, 0.7928, 0.9704, 0.8221, 0.9782, 0.7928, 0.9918, 0.8007, 0.9704, 0.8221, 0.7891, 0.4362, 0.7891, 0.4519, 0.7598, 0.444, 0.7891, 0.4519, 0.7813, 0.4655, 0.7598, 0.444, 0.7813, 0.4655, 0.7677, 0.4733, 0.7598, 0.444, 0.7677, 0.4733, 0.752, 0.4733, 0.7598, 0.444, 0.752, 0.4733, 0.7384, 0.4655, 0.7598, 0.444, 0.7384, 0.4655, 0.7305, 0.4519, 0.7598, 0.444, 0.7305, 0.4519, 0.7305, 0.4362, 0.7598, 0.444, 0.7305, 0.4362, 0.7384, 0.4226, 0.7598, 0.444, 0.7384, 0.4226, 0.752, 0.4147, 0.7598, 0.444, 0.752, 0.4147, 0.7677, 0.4147, 0.7598, 0.444, 0.7677, 0.4147, 0.7813, 0.4226, 0.7598, 0.444, 0.5871, 0.4226, 0.6007, 0.4147, 0.6086, 0.444, 0.6007, 0.4147, 0.6164, 0.4147, 0.6086, 0.444, 0.6164, 0.4147, 0.63, 0.4226, 0.6086, 0.444, 0.63, 0.4226, 0.6379, 0.4362, 0.6086, 0.444, 0.6379, 0.4362, 0.6379, 0.4519, 0.6086, 0.444, 0.6379, 0.4519, 0.63, 0.4655, 0.6086, 0.444, 0.63, 0.4655, 0.6164, 0.4733, 0.6086, 0.444, 0.6164, 0.4733, 0.6007, 0.4733, 0.6086, 0.444, 0.6007, 0.4733, 0.5871, 0.4655, 0.6086, 0.444, 0.5871, 0.4655, 0.5793, 0.4519, 0.6086, 0.444, 0.5793, 0.4519, 0.5793, 0.4362, 0.6086, 0.444, 0.7977, 0.8007, 0.8113, 0.7928, 0.8191, 0.8221, 0.8113, 0.7928, 0.827, 0.7928, 0.8191, 0.8221, 0.827, 0.7928, 0.8405, 0.8007, 0.8191, 0.8221, 0.8405, 0.8007, 0.8484, 0.8143, 0.8191, 0.8221, 0.8484, 0.8143, 0.8484, 0.83, 0.8191, 0.8221, 0.8484, 0.83, 0.8405, 0.8436, 0.8191, 0.8221, 0.8405, 0.8436, 0.827, 0.8514, 0.8191, 0.8221, 0.827, 0.8514, 0.8113, 0.8514, 0.8191, 0.8221, 0.8113, 0.8514, 0.7977, 0.8436, 0.8191, 0.8221, 0.7977, 0.8436, 0.7898, 0.83, 0.8191, 0.8221, 0.7898, 0.83, 0.7898, 0.8143, 0.8191, 0.8221, 0.008194, 0.6585, 0.02179, 0.6506, 0.02963, 0.6799, 0.02179, 0.6506, 0.03748, 0.6506, 0.02963, 0.6799, 0.03748, 0.6506, 0.05108, 0.6585, 0.02963, 0.6799, 0.05108, 0.6585, 0.05892, 0.6721, 0.02963, 0.6799, 0.05892, 0.6721, 0.05892, 0.6878, 0.02963, 0.6799, 0.05892, 0.6878, 0.05108, 0.7014, 0.02963, 0.6799, 0.05108, 0.7014, 0.03748, 0.7092, 0.02963, 0.6799, 0.03748, 0.7092, 0.02179, 0.7092, 0.02963, 0.6799, 0.02179, 0.7092, 0.008193, 0.7014, 0.02963, 0.6799, 0.008193, 0.7014, 0.0003453, 0.6878, 0.02963, 0.6799, 0.0003453, 0.6878, 0.0003456, 0.6721, 0.02963, 0.6799, 0.7891, 0.8143, 0.7891, 0.83, 0.7598, 0.8221, 0.7891, 0.83, 0.7813, 0.8436, 0.7598, 0.8221, 0.7813, 0.8436, 0.7677, 0.8514, 0.7598, 0.8221, 0.7677, 0.8514, 0.752, 0.8514, 0.7598, 0.8221, 0.752, 0.8514, 0.7384, 0.8436, 0.7598, 0.8221, 0.7384, 0.8436, 0.7305, 0.83, 0.7598, 0.8221, 0.7305, 0.83, 0.7305, 0.8143, 0.7598, 0.8221, 0.7305, 0.8143, 0.7384, 0.8007, 0.7598, 0.8221, 0.7384, 0.8007, 0.752, 0.7928, 0.7598, 0.8221, 0.752, 0.7928, 0.7677, 0.7928, 0.7598, 0.8221, 0.7677, 0.7928, 0.7813, 0.8007, 0.7598, 0.8221, 0.9918, 0.4226, 0.9997, 0.4362, 0.9704, 0.444, 0.9997, 0.4362, 0.9997, 0.4519, 0.9704, 0.444, 0.9997, 0.4519, 0.9918, 0.4655, 0.9704, 0.444, 0.9918, 0.4655, 0.9782, 0.4733, 0.9704, 0.444, 0.9782, 0.4733, 0.9625, 0.4733, 0.9704, 0.444, 0.9625, 0.4733, 0.9489, 0.4655, 0.9704, 0.444, 0.9489, 0.4655, 0.9411, 0.4519, 0.9704, 0.444, 0.9411, 0.4519, 0.9411, 0.4362, 0.9704, 0.444, 0.9411, 0.4362, 0.9489, 0.4226, 0.9704, 0.444, 0.9489, 0.4226, 0.9625, 0.4147, 0.9704, 0.444, 0.9625, 0.4147, 0.9782, 0.4147, 0.9704, 0.444, 0.9782, 0.4147, 0.9918, 0.4226, 0.9704, 0.444, 0.5567, 0.7827, 0.5567, 0.7984, 0.5274, 0.7906, 0.5567, 0.7984, 0.5489, 0.812, 0.5274, 0.7906, 0.5489, 0.812, 0.5353, 0.8199, 0.5274, 0.7906, 0.5353, 0.8199, 0.5196, 0.8199, 0.5274, 0.7906, 0.5196, 0.8199, 0.506, 0.812, 0.5274, 0.7906, 0.506, 0.812, 0.4982, 0.7984, 0.5274, 0.7906, 0.4982, 0.7984, 0.4982, 0.7827, 0.5274, 0.7906, 0.4982, 0.7827, 0.506, 0.7691, 0.5274, 0.7906, 0.506, 0.7691, 0.5196, 0.7613, 0.5274, 0.7906, 0.5196, 0.7613, 0.5353, 0.7613, 0.5274, 0.7906, 0.5353, 0.7613, 0.5489, 0.7691, 0.5274, 0.7906, 0.7891, 0.6095, 0.7891, 0.6252, 0.7598, 0.6174, 0.7891, 0.6252, 0.7813, 0.6388, 0.7598, 0.6174, 0.7813, 0.6388, 0.7677, 0.6467, 0.7598, 0.6174, 0.7677, 0.6467, 0.752, 0.6467, 0.7598, 0.6174, 0.752, 0.6467, 0.7384, 0.6388, 0.7598, 0.6174, 0.7384, 0.6388, 0.7305, 0.6252, 0.7598, 0.6174, 0.7305, 0.6252, 0.7305, 0.6095, 0.7598, 0.6174, 0.7305, 0.6095, 0.7384, 0.5959, 0.7598, 0.6174, 0.7384, 0.5959, 0.752, 0.5881, 0.7598, 0.6174, 0.752, 0.5881, 0.7677, 0.5881, 0.7598, 0.6174, 0.7677, 0.5881, 0.7813, 0.5959, 0.7598, 0.6174, 0.5871, 0.8007, 0.6007, 0.7928, 0.6086, 0.8221, 0.6007, 0.7928, 0.6164, 0.7928, 0.6086, 0.8221, 0.6164, 0.7928, 0.63, 0.8007, 0.6086, 0.8221, 0.63, 0.8007, 0.6379, 0.8143, 0.6086, 0.8221, 0.6379, 0.8143, 0.6379, 0.83, 0.6086, 0.8221, 0.6379, 0.83, 0.63, 0.8436, 0.6086, 0.8221, 0.63, 0.8436, 0.6164, 0.8514, 0.6086, 0.8221, 0.6164, 0.8514, 0.6007, 0.8514, 0.6086, 0.8221, 0.6007, 0.8514, 0.5871, 0.8436, 0.6086, 0.8221, 0.5871, 0.8436, 0.5793, 0.83, 0.6086, 0.8221, 0.5793, 0.83, 0.5793, 0.8143, 0.6086, 0.8221, 0.7977, 0.4226, 0.8113, 0.4147, 0.8191, 0.444, 0.8113, 0.4147, 0.827, 0.4147, 0.8191, 0.444, 0.827, 0.4147, 0.8405, 0.4226, 0.8191, 0.444, 0.8405, 0.4226, 0.8484, 0.4362, 0.8191, 0.444, 0.8484, 0.4362, 0.8484, 0.4519, 0.8191, 0.444, 0.8484, 0.4519, 0.8405, 0.4655, 0.8191, 0.444, 0.8405, 0.4655, 0.827, 0.4733, 0.8191, 0.444, 0.827, 0.4733, 0.8113, 0.4733, 0.8191, 0.444, 0.8113, 0.4733, 0.7977, 0.4655, 0.8191, 0.444, 0.7977, 0.4655, 0.7898, 0.4519, 0.8191, 0.444, 0.7898, 0.4519, 0.7898, 0.4362, 0.8191, 0.444, 0.3547, 0.7691, 0.3683, 0.7613, 0.3762, 0.7906, 0.3683, 0.7613, 0.384, 0.7613, 0.3762, 0.7906, 0.384, 0.7613, 0.3976, 0.7691, 0.3762, 0.7906, 0.3976, 0.7691, 0.4055, 0.7827, 0.3762, 0.7906, 0.4055, 0.7827, 0.4055, 0.7984, 0.3762, 0.7906, 0.4055, 0.7984, 0.3976, 0.812, 0.3762, 0.7906, 0.3976, 0.812, 0.384, 0.8199, 0.3762, 0.7906, 0.384, 0.8199, 0.3683, 0.8199, 0.3762, 0.7906, 0.3683, 0.8199, 0.3547, 0.812, 0.3762, 0.7906, 0.3547, 0.812, 0.3469, 0.7984, 0.3762, 0.7906, 0.3469, 0.7984, 0.3469, 0.7827, 0.3762, 0.7906, 0.5871, 0.5959, 0.6007, 0.5881, 0.6086, 0.6174, 0.6007, 0.5881, 0.6164, 0.5881, 0.6086, 0.6174, 0.6164, 0.5881, 0.63, 0.5959, 0.6086, 0.6174, 0.63, 0.5959, 0.6379, 0.6095, 0.6086, 0.6174, 0.6379, 0.6095, 0.6379, 0.6252, 0.6086, 0.6174, 0.6379, 0.6252, 0.63, 0.6388, 0.6086, 0.6174, 0.63, 0.6388, 0.6164, 0.6467, 0.6086, 0.6174, 0.6164, 0.6467, 0.6007, 0.6467, 0.6086, 0.6174, 0.6007, 0.6467, 0.5871, 0.6388, 0.6086, 0.6174, 0.5871, 0.6388, 0.5793, 0.6252, 0.6086, 0.6174, 0.5793, 0.6252, 0.5793, 0.6095, 0.6086, 0.6174, 0.9718, 0.09452, 0.9718, 0.1102, 0.9425, 0.1024, 0.9718, 0.1102, 0.964, 0.1238, 0.9425, 0.1024, 0.964, 0.1238, 0.9504, 0.1317, 0.9425, 0.1024, 0.9504, 0.1317, 0.9347, 0.1317, 0.9425, 0.1024, 0.9347, 0.1317, 0.9211, 0.1238, 0.9425, 0.1024, 0.9211, 0.1238, 0.9132, 0.1102, 0.9425, 0.1024, 0.9132, 0.1102, 0.9132, 0.09452, 0.9425, 0.1024, 0.9132, 0.09452, 0.9211, 0.08093, 0.9425, 0.1024, 0.9211, 0.08093, 0.9347, 0.07308, 0.9425, 0.1024, 0.9347, 0.07308, 0.9504, 0.07308, 0.9425, 0.1024, 0.9504, 0.07308, 0.964, 0.08093, 0.9425, 0.1024, 0.2102, 0.8454, 0.2102, 0.8611, 0.1809, 0.8533, 0.2102, 0.8611, 0.2023, 0.8747, 0.1809, 0.8533, 0.2023, 0.8747, 0.1887, 0.8826, 0.1809, 0.8533, 0.1887, 0.8826, 0.173, 0.8826, 0.1809, 0.8533, 0.173, 0.8826, 0.1595, 0.8747, 0.1809, 0.8533, 0.1595, 0.8747, 0.1516, 0.8611, 0.1809, 0.8533, 0.1516, 0.8611, 0.1516, 0.8454, 0.1809, 0.8533, 0.1516, 0.8454, 0.1595, 0.8318, 0.1809, 0.8533, 0.1595, 0.8318, 0.173, 0.824, 0.1809, 0.8533, 0.173, 0.824, 0.1887, 0.824, 0.1809, 0.8533, 0.1887, 0.824, 0.2023, 0.8318, 0.1809, 0.8533, 0.7698, 0.08093, 0.7834, 0.07308, 0.7913, 0.1024, 0.7834, 0.07308, 0.7991, 0.07308, 0.7913, 0.1024, 0.7991, 0.07308, 0.8127, 0.08093, 0.7913, 0.1024, 0.8127, 0.08093, 0.8206, 0.09452, 0.7913, 0.1024, 0.8206, 0.09452, 0.8206, 0.1102, 0.7913, 0.1024, 0.8206, 0.1102, 0.8127, 0.1238, 0.7913, 0.1024, 0.8127, 0.1238, 0.7991, 0.1317, 0.7913, 0.1024, 0.7991, 0.1317, 0.7834, 0.1317, 0.7913, 0.1024, 0.7834, 0.1317, 0.7698, 0.1238, 0.7913, 0.1024, 0.7698, 0.1238, 0.762, 0.1102, 0.7913, 0.1024, 0.762, 0.1102, 0.762, 0.09452, 0.7913, 0.1024, 0.008193, 0.8318, 0.02179, 0.824, 0.02963, 0.8533, 0.02179, 0.824, 0.03748, 0.824, 0.02963, 0.8533, 0.03748, 0.824, 0.05108, 0.8318, 0.02963, 0.8533, 0.05108, 0.8318, 0.05892, 0.8454, 0.02963, 0.8533, 0.05892, 0.8454, 0.05892, 0.8611, 0.02963, 0.8533, 0.05892, 0.8611, 0.05108, 0.8747, 0.02963, 0.8533, 0.05108, 0.8747, 0.03748, 0.8826, 0.02963, 0.8533, 0.03748, 0.8826, 0.02179, 0.8826, 0.02963, 0.8533, 0.02179, 0.8826, 0.008193, 0.8747, 0.02963, 0.8533, 0.008193, 0.8747, 0.0003453, 0.8611, 0.02963, 0.8533, 0.0003453, 0.8611, 0.0003453, 0.8454, 0.02963, 0.8533, 0.5948, 0.292, 0.5948, 0.2835, 0.8466, 0.2835, 0.8466, 0.292, 0.5948, 0.2835, 0.5948, 0.27, 0.8466, 0.27, 0.8466, 0.2835, 0.5948, 0.27, 0.5948, 0.2615, 0.8466, 0.2615, 0.8466, 0.27, 0.5948, 0.2615, 0.5948, 0.248, 0.8466, 0.248, 0.8466, 0.2615, 0.8551, 0.2835, 0.8466, 0.2835, 0.8466, 0.27, 0.8551, 0.27, 0.5863, 0.27, 0.5948, 0.27, 0.5948, 0.2835, 0.5863, 0.2835])
me_cube_001.materials.append(mat_boat)
me_cube_001.use_remesh_preserve_volume = False
me_cube_001.use_remesh_preserve_attributes = False
me_cube_001.use_mirror_vertex_groups = False
me_cube_001.update()

# ---- objects
ob_sun = bpy.data.objects.new('Sun', light_sun_001)
ob_boat_mesh = bpy.data.objects.new('Boat Mesh', me_cube_001)

# ---- transforms, parenting, visibility, modifiers, constraints
ob_sun.location = (-0.2475, -2.514, 2.357)
ob_sun.lineart.crease_threshold = 0.0
ob_boat_mesh.location = (0.0, 0.0, 0.0)
ob_boat_mesh.rotation_mode = 'ZYX'
ob_boat_mesh.lock_rotation = (True, True, True)
ob_boat_mesh.lock_scale = (True, True, True)
ob_boat_mesh.lineart.crease_threshold = 0.0

# ---- collection membership
col_collection_1.objects.link(ob_sun)
col_collection_1.objects.link(ob_boat_mesh)

# ---- scene / render settings (as saved in the file)
scene.frame_start = 1; scene.frame_end = 250; scene.frame_set(225)
scene.render.engine = 'BLENDER_EEVEE_NEXT'
scene.render.resolution_percentage = 50
scene.render.dither_intensity = 0.0
scene.cycles.use_denoising = False
scene.cycles.samples = 10
scene.cycles.sampling_pattern = 'TABULATED_SOBOL'
scene.cycles.light_sampling_threshold = 0.0
scene.cycles.use_adaptive_sampling = False
scene.cycles.use_light_tree = False
scene.cycles.blur_glossy = 0.0
scene.cycles.pixel_filter_type = 'GAUSSIAN'
scene.cycles.sample_clamp_indirect = 0.0
scene.view_settings.view_transform = 'Standard'
bpy.context.view_layer.update()

# ---- added for rendering (the .blend has no active camera): camera
cam_auto = bpy.data.cameras.new('AutoCamera')
cam_auto.lens = 50.0
cam_auto.sensor_width = 36.0
cam_auto.clip_end = 1000.0
ob_auto_camera = bpy.data.objects.new('AutoCamera', cam_auto)
scene.collection.objects.link(ob_auto_camera)
ob_auto_camera.location = (7.09206, -8.2605, 6.37182)
ob_auto_camera.rotation_euler = (1.09748, -7.21219e-08, 0.694738)
scene.camera = ob_auto_camera
bpy.context.view_layer.update()
